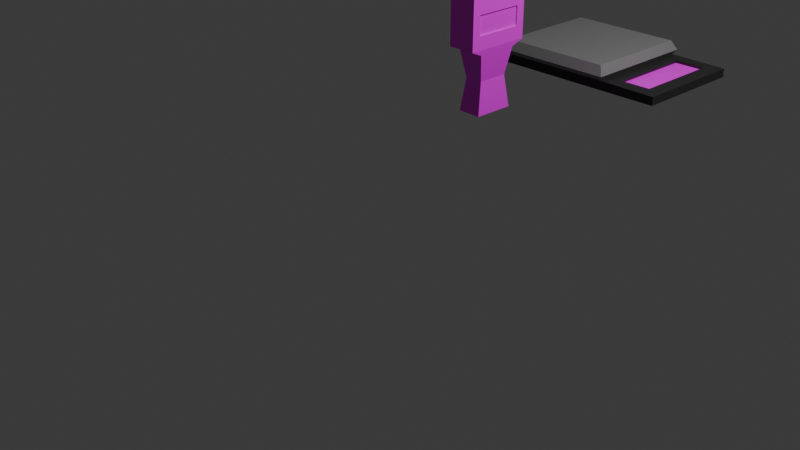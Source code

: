# Source: item_otros2.blend  (saved by Blender 4.2.66; exported with 4.5.12 LTS)
import bpy
from mathutils import Matrix  # noqa: F401  (used for matrix-valued properties, if any)

bpy.ops.wm.read_factory_settings(use_empty=True)
scene = bpy.context.scene
scene.name = 'Scene'

# ---- collections
col_collection = bpy.data.collections.new('Collection'); scene.collection.children.link(col_collection)

# ---- images (referenced by path relative to the original .blend; pixels are not part of the script)
import os
ASSET_DIR = os.environ.get("B2B_ASSET_DIR", "")  # directory of the original .blend (textures are referenced by path, not embedded)
HERE = os.path.dirname(os.path.abspath(__file__))  # packed textures are extracted next to this script under _unpacked/

def load_image(name, relpath, width, height, colorspace="sRGB"):
    """Load a texture the original file referenced (path relative to the .blend, or extracted next to this script)."""
    p = next((c for c in (os.path.join(HERE, relpath), os.path.join(ASSET_DIR, relpath)) if relpath and os.path.exists(c)), "")
    if p:
        img = bpy.data.images.load(p, check_existing=True)
        img.name = name
    else:  # same state as the original file: an image datablock whose file is absent (Cycles renders it pink)
        img = bpy.data.images.new(name, width, height)
        img.source = "FILE"
        img.filepath = "//" + (relpath or name)
    img.colorspace_settings.name = colorspace
    return img
img_prueba_color_png = load_image('Prueba color.png', 'Prueba color.png', 1024, 1024, 'sRGB')
img_la_uve = load_image('LA UVE', 'geigerUV.png', 1024, 1024, 'sRGB')

# ---- materials (node trees are filled in below, after node groups)
mat_contador = bpy.data.materials.new('contador')
mat_contador.alpha_threshold = 0.0
mat_contador.use_transparent_shadow = False
mat_contador.roughness = 0.5
mat_contador.line_color = (0.0, 0.0, 0.0, 1.0)
mat_pantallita = bpy.data.materials.new('pantallita')
mat_pantallita.use_transparent_shadow = False
mat_bascula = bpy.data.materials.new('bascula')
mat_bascula.use_transparent_shadow = False
mat_base = bpy.data.materials.new('base')
mat_base.use_transparent_shadow = False

# ---- material node trees
mat_contador.use_nodes = True; mat_contador.node_tree.nodes.clear()
_N = mat_contador.node_tree.nodes; _L = mat_contador.node_tree.links
n0 = _N.new('ShaderNodeOutputMaterial'); n0.name = 'Material Output'; n0.location = (457, 280)
n1 = _N.new('ShaderNodeBsdfPrincipled'); n1.name = 'Principled BSDF'; n1.location = (167, 280)
n1.inputs[3].default_value = 1.45
n2 = _N.new('ShaderNodeTexImage'); n2.name = 'Image Texture'; n2.location = (-123, 255)
n2.image = img_prueba_color_png
n2.interpolation = 'Closest'
_L.new(n1.outputs[0], n0.inputs[0])
_L.new(n2.outputs[0], n1.inputs[0])
n0.is_active_output = True
mat_pantallita.use_nodes = True; mat_pantallita.node_tree.nodes.clear()
_N = mat_pantallita.node_tree.nodes; _L = mat_pantallita.node_tree.links
n0 = _N.new('ShaderNodeBsdfPrincipled'); n0.name = 'Principled BSDF'; n0.location = (10, 300)
n0.inputs[3].default_value = 1.45
n1 = _N.new('ShaderNodeOutputMaterial'); n1.name = 'Material Output'; n1.location = (300, 300)
n2 = _N.new('ShaderNodeTexImage'); n2.name = 'Image Texture'; n2.location = (-280, 275)
n2.image = img_la_uve
_L.new(n0.outputs[0], n1.inputs[0])
_L.new(n2.outputs[0], n0.inputs[0])
n1.is_active_output = True
mat_bascula.use_nodes = True; mat_bascula.node_tree.nodes.clear()
_N = mat_bascula.node_tree.nodes; _L = mat_bascula.node_tree.links
n0 = _N.new('ShaderNodeBsdfPrincipled'); n0.name = 'Principled BSDF'; n0.location = (10, 300)
n0.inputs[0].default_value = (0.2172, 0.2172, 0.2172, 1.0)
n0.inputs[3].default_value = 1.45
n1 = _N.new('ShaderNodeOutputMaterial'); n1.name = 'Material Output'; n1.location = (300, 300)
_L.new(n0.outputs[0], n1.inputs[0])
n1.is_active_output = True
mat_base.use_nodes = True; mat_base.node_tree.nodes.clear()
_N = mat_base.node_tree.nodes; _L = mat_base.node_tree.links
n0 = _N.new('ShaderNodeBsdfPrincipled'); n0.name = 'Principled BSDF'; n0.location = (10, 300)
n0.inputs[0].default_value = (0.02375, 0.02375, 0.02375, 1.0)
n0.inputs[3].default_value = 1.45
n1 = _N.new('ShaderNodeOutputMaterial'); n1.name = 'Material Output'; n1.location = (300, 300)
_L.new(n0.outputs[0], n1.inputs[0])
n1.is_active_output = True

# ---- world
world_world = bpy.data.worlds.new('World'); scene.world = world_world
world_world.use_nodes = True; world_world.node_tree.nodes.clear()
_N = world_world.node_tree.nodes; _L = world_world.node_tree.links
n0 = _N.new('ShaderNodeOutputWorld'); n0.name = 'World Output'; n0.location = (300, 300)
n1 = _N.new('ShaderNodeBackground'); n1.name = 'Background'; n1.location = (10, 300)
n1.inputs[0].default_value = (0.05088, 0.05088, 0.05088, 1.0)
_L.new(n1.outputs[0], n0.inputs[0])
n0.is_active_output = True
world_world.color = (0.05088, 0.05088, 0.05088)
world_world.use_sun_shadow = False
world_world.sun_shadow_jitter_overblur = 0.0

# ---- cameras
cam_camera = bpy.data.cameras.new('Camera')
cam_camera.clip_end = 100.0
cam_camera.ortho_scale = 7.314

# ---- lights
light_light = bpy.data.lights.new('Light', 'POINT')
light_light.transmission_factor = 0.0
light_light.use_soft_falloff = False
light_light.energy = 1000.0
light_light.shadow_soft_size = 0.1
light_light.shadow_maximum_resolution = 0.006
light_light.use_absolute_resolution = True

# ---- meshes
me_cube = bpy.data.meshes.new('Cube')
me_cube.from_pydata([(0.1558, -0.2743, 0.4343), (0.1329, -0.2307, -0.6412), (-0.1558, -0.3716, 0.6412), (-0.1329, -0.2307, -0.6412), (-0.1558, -0.3716, 0.07169), (0.1558, -0.2743, 0.2216), (0.1012, -0.1758, -0.2848), (-0.1012, -0.1758, -0.2848), (-0.1467, -0.2338, 0.01189), (0.1467, -0.2338, 0.01189), (0.1558, -0.3716, 0.6412), (0.1558, -0.3716, 0.07169), (-0.1329, 4.505e-10, -0.6412), (0.1558, 0.0, 0.7174), (-0.1558, 0.0, 0.7174), (0.1329, 4.505e-10, -0.6412), (0.1558, 0.0, 0.07169), (-0.1558, 0.0, 0.07169), (-0.1012, 4.505e-10, -0.2848), (0.1012, 4.505e-10, -0.2848), (-0.1467, 4.505e-10, 0.01189), (0.1467, 4.505e-10, 0.01189), (0.1558, 0.0, 0.4343), (0.1558, 0.0, 0.2216), (0.1409, 0.0, 0.4343), (0.1409, -0.2743, 0.4343), (0.1409, -0.2743, 0.2216), (0.1409, 0.0, 0.2216)], [], [(13, 14, 2, 10), (11, 10, 2, 4), (12, 15, 1, 3), (22, 0, 25, 24), (21, 16, 11, 9), (9, 11, 4, 8), (1, 6, 7, 3), (15, 19, 6, 1), (6, 9, 8, 7), (19, 21, 9, 6), (5, 0, 10, 11), (23, 5, 11, 16), (0, 22, 13, 10), (7, 8, 20, 18), (3, 7, 18, 12), (8, 4, 17, 20), (0, 5, 26, 25), (4, 2, 14, 17), (27, 24, 25, 26), (5, 23, 27, 26)])
me_cube.polygons.foreach_set('material_index', [0, 0, 0, 0, 0, 0, 0, 0, 0, 0, 0, 0, 0, 0, 0, 0, 0, 0, 1, 0])
_uv = me_cube.uv_layers.new(name='UVMap')
_uv.uv.foreach_set('vector', [0.3273, 0.7231, 0.3273, 0.8439, 0.1738, 0.8439, 0.1688, 0.7231, 0.1688, 0.477, 0.1688, 0.7231, 0.03108, 0.7231, 0.03108, 0.477, 0.3273, 0.03679, 0.3273, 0.1282, 0.2341, 0.1282, 0.2367, 0.03679, 0.7078, 0.8137, 0.7078, 0.9296, 0.7015, 0.9296, 0.7015, 0.8137, 0.3273, 0.4265, 0.3273, 0.477, 0.1688, 0.477, 0.2033, 0.4265, 0.2033, 0.4265, 0.1688, 0.477, 0.05043, 0.393, 0.09266, 0.3485, 0.2341, 0.1282, 0.2299, 0.278, 0.1501, 0.263, 0.1348, 0.1285, 0.3273, 0.1282, 0.3273, 0.278, 0.2299, 0.278, 0.2341, 0.1282, 0.2299, 0.278, 0.2033, 0.4265, 0.09266, 0.3485, 0.1501, 0.263, 0.3273, 0.278, 0.3273, 0.4265, 0.2033, 0.4265, 0.2299, 0.278, 0.2032, 0.5275, 0.2032, 0.6195, 0.1688, 0.7231, 0.1688, 0.477, 0.3273, 0.5275, 0.2032, 0.5275, 0.1688, 0.477, 0.3273, 0.477, 0.2032, 0.6195, 0.3273, 0.6195, 0.3273, 0.7231, 0.1688, 0.7231, 0.9057, 0.1673, 0.9302, 0.2941, 0.8314, 0.2941, 0.8314, 0.1673, 0.9289, 0.01618, 0.9057, 0.1673, 0.8314, 0.1673, 0.8314, 0.01618, 0.9302, 0.2941, 0.9884, 0.3196, 0.8314, 0.3196, 0.8314, 0.2941, 0.6952, 0.9296, 0.6952, 0.8397, 0.7015, 0.8397, 0.7015, 0.9296, 0.9884, 0.3196, 0.9884, 0.5602, 0.8314, 0.5923, 0.8314, 0.3196, 0.8573, 0.8373, 0.9471, 0.8373, 0.9471, 0.9532, 0.8573, 0.9532, 0.6952, 0.8397, 0.6952, 0.7239, 0.7015, 0.7239, 0.7015, 0.8397])
me_cube.materials.append(mat_contador)
me_cube.materials.append(mat_pantallita)
me_cube.use_mirror_vertex_groups = False
me_cube.update()
me_cube_001 = bpy.data.meshes.new('Cube.001')
me_cube_001.from_pydata([(-1.74, -1.74, -1.164), (-1.74, -1.74, -0.8883), (-1.74, 1.74, -1.164), (-1.74, 1.74, -0.8883), (1.74, -1.74, -1.164), (2.159, -1.321, -0.8883), (1.74, 1.74, -1.164), (2.159, 1.321, -0.8883), (-1.834, -1.834, -0.7476), (-1.834, 1.834, -0.7476), (1.834, 1.834, -0.7476), (1.834, -1.834, -0.7476), (-1.682, -1.682, -0.4686), (-1.682, 1.682, -0.4686), (1.682, 1.682, -0.4686), (1.682, -1.682, -0.4686), (3.085, 1.321, -0.8883), (3.504, 1.74, -1.164), (3.504, -1.74, -1.164), (3.085, -1.321, -0.8883), (1.74, 1.74, -0.8883), (1.74, -1.74, -0.8883), (3.504, 1.74, -0.911), (3.504, -1.74, -0.911), (2.159, 1.321, -0.9643), (2.159, -1.321, -0.9643), (3.085, 1.321, -0.9643), (3.085, -1.321, -0.9643)], [], [(0, 1, 3, 2), (2, 3, 20, 6), (6, 20, 22, 17), (4, 21, 1, 0), (2, 6, 4, 0), (3, 1, 8, 9), (8, 11, 15, 12), (1, 21, 11, 8), (20, 3, 9, 10), (21, 20, 10, 11), (14, 13, 12, 15), (10, 9, 13, 14), (11, 10, 14, 15), (9, 8, 12, 13), (17, 22, 23, 18), (21, 4, 18, 23), (4, 6, 17, 18), (16, 7, 24, 26), (5, 7, 20, 21), (16, 19, 23, 22), (7, 16, 22, 20), (19, 5, 21, 23), (24, 25, 27, 26), (7, 5, 25, 24), (5, 19, 27, 25), (19, 16, 26, 27)])
me_cube_001.polygons.foreach_set('material_index', [1, 1, 1, 1, 1, 0, 0, 0, 0, 0, 0, 0, 0, 0, 1, 1, 1, 1, 1, 1, 1, 1, 2, 1, 1, 1])
_uv = me_cube_001.uv_layers.new(name='UVMap')
_uv.uv.foreach_set('vector', [0.647, 0.4152, 0.6154, 0.4152, 0.6154, 0.01096, 0.647, 0.01096, 0.5662, 0.6092, 0.5344, 0.6092, 0.5344, 0.205, 0.5662, 0.205, 0.5662, 0.205, 0.5344, 0.205, 0.5371, 4.225e-09, 0.5662, 2.952e-09, 0.4852, 0.4152, 0.4535, 0.4152, 0.4535, 0.01096, 0.4852, 0.01096, 0.4042, 1.003e-08, 0.4042, 0.4042, 1.767e-08, 0.4042, 1.211e-15, 2.77e-08, 0.6154, 0.01096, 0.6154, 0.4152, 0.6011, 0.4261, 0.6011, 1.427e-09, 0.4386, 8.53e-09, 0.4386, 0.4261, 0.4042, 0.4085, 0.4042, 0.0177, 0.4535, 0.01096, 0.4535, 0.4152, 0.4386, 0.4261, 0.4386, 8.53e-09, 0.5344, 0.205, 0.5344, 0.6092, 0.5196, 0.6202, 0.5196, 0.1941, 0.6962, 0.01096, 0.6962, 0.4152, 0.6818, 0.4261, 0.6818, 1.175e-08, 0.3907, 1.0, 1.601e-08, 1.0, -1.07e-09, 0.6092, 0.3907, 0.6092, 0.5196, 0.1941, 0.5196, 0.6202, 0.4852, 0.6025, 0.4852, 0.2118, 0.6818, 1.175e-08, 0.6818, 0.4261, 0.647, 0.4085, 0.647, 0.0177, 0.6011, 1.427e-09, 0.6011, 0.4261, 0.5662, 0.4085, 0.5662, 0.0177, 0.7251, 0.4042, 0.6962, 0.4042, 0.6962, 1.112e-08, 0.7251, 9.855e-09, 0.4535, 0.4152, 0.4852, 0.4152, 0.4852, 0.6202, 0.4561, 0.6202, 1.767e-08, 0.4042, 0.4042, 0.4042, 0.4042, 0.6092, 2.663e-08, 0.6092, 0.3907, 0.7169, 0.3907, 0.6092, 0.3995, 0.6092, 0.3995, 0.7169, 0.6149, 0.4748, 0.6149, 0.7817, 0.5662, 0.8304, 0.5662, 0.4261, 0.7225, 0.7817, 0.7225, 0.4748, 0.7712, 0.4261, 0.7712, 0.8304, 0.6149, 0.7817, 0.7225, 0.7817, 0.7712, 0.8304, 0.5662, 0.8304, 0.7225, 0.4748, 0.6149, 0.4748, 0.5662, 0.4261, 0.7712, 0.4261, 0.7251, 0.3069, 0.7251, -3.995e-09, 0.8328, -8.701e-09, 0.8328, 0.3069, 0.7799, 0.733, 0.7799, 0.4261, 0.7886, 0.4261, 0.7886, 0.733, 0.4042, 0.7279, 0.4042, 0.6202, 0.413, 0.6202, 0.413, 0.7279, 0.7712, 0.733, 0.7712, 0.4261, 0.7799, 0.4261, 0.7799, 0.733])
me_cube_001.materials.append(mat_bascula)
me_cube_001.materials.append(mat_base)
me_cube_001.materials.append(mat_pantallita)
me_cube_001.update()

# ---- objects
ob_geiger = bpy.data.objects.new('Geiger', me_cube)
ob_light = bpy.data.objects.new('Light', light_light)
ob_camera = bpy.data.objects.new('Camera', cam_camera)
ob_balanza = bpy.data.objects.new('balanza', me_cube_001)

# ---- transforms, parenting, visibility, modifiers, constraints
ob_geiger.location = (0.0, 1.22, 1.517)
ob_geiger.lock_rotations_4d = False
ob_geiger.empty_display_type = 'ARROWS'
ob_geiger.lineart.crease_threshold = 0.0
_m = ob_geiger.modifiers.new('Mirror', 'MIRROR')
_m.use_axis = (False, True, False)
_m.use_clip = True
ob_light.location = (4.076, 2.226, 5.904)
ob_light.rotation_euler = (0.6503, 0.05522, 1.866)
ob_light.lock_rotations_4d = False
ob_light.empty_display_type = 'ARROWS'
ob_light.color = (0.0, 0.0, 0.0, 0.0)
ob_light.lineart.crease_threshold = 0.0
ob_camera.location = (7.359, -6.926, 4.958)
ob_camera.rotation_euler = (1.109, 0.0, 0.8149)
ob_camera.lock_rotations_4d = False
ob_camera.empty_display_type = 'ARROWS'
ob_camera.color = (0.0, 0.0, 0.0, 0.0)
ob_camera.display_type = 'WIRE'
ob_camera.lineart.crease_threshold = 0.0
ob_balanza.location = (0.0, 2.954, 1.43)
ob_balanza.scale = (0.3807, 0.3807, 0.3807)

# ---- collection membership
col_collection.objects.link(ob_geiger)
col_collection.objects.link(ob_light)
col_collection.objects.link(ob_camera)
col_collection.objects.link(ob_balanza)

# ---- scene / render settings (as saved in the file)
scene.camera = ob_camera
scene.frame_start = 1; scene.frame_end = 250; scene.frame_set(238)
scene.render.engine = 'BLENDER_EEVEE_NEXT'
scene.cycles.sampling_pattern = 'TABULATED_SOBOL'
bpy.context.view_layer.update()
